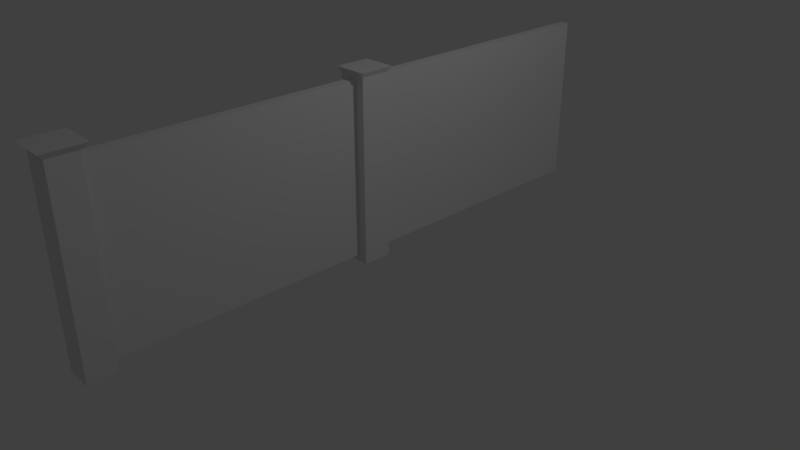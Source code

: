 # Source: Outerwall.blend  (saved by Blender 2.79.0; exported with 4.5.12 LTS)
import bpy
from mathutils import Matrix  # noqa: F401  (used for matrix-valued properties, if any)

bpy.ops.wm.read_factory_settings(use_empty=True)
scene = bpy.context.scene
scene.name = 'Scene'

# ---- collections
col_collection_1 = bpy.data.collections.new('Collection 1'); scene.collection.children.link(col_collection_1)

# ---- materials (node trees are filled in below, after node groups)
mat_material = bpy.data.materials.new('Material')
mat_material.alpha_threshold = 0.0
mat_material.use_transparent_shadow = False
mat_material.roughness = 0.5
mat_material.line_color = (0.0, 0.0, 0.0, 1.0)

# ---- material node trees

# ---- world
world_world = bpy.data.worlds.new('World'); scene.world = world_world
world_world.color = (0.05088, 0.05088, 0.05088)
world_world.use_sun_shadow = False
world_world.sun_shadow_jitter_overblur = 0.0
world_world.cycles.sampling_method = 'MANUAL'

# ---- cameras
cam_camera = bpy.data.cameras.new('Camera')
cam_camera.clip_end = 100.0
cam_camera.lens = 35.0
cam_camera.sensor_width = 32.0
cam_camera.sensor_height = 18.0
cam_camera.ortho_scale = 7.314
cam_camera.dof.focus_distance = 0.0
cam_camera.dof.aperture_fstop = 128.0

# ---- lights
light_lamp = bpy.data.lights.new('Lamp', 'POINT')
light_lamp.transmission_factor = 0.0
light_lamp.cutoff_distance = 30.0
light_lamp.energy = 100.0
light_lamp.shadow_buffer_clip_start = 1.001
light_lamp.shadow_soft_size = 0.1
light_lamp.shadow_maximum_resolution = 0.006
light_lamp.use_absolute_resolution = True

# ---- meshes
me_cube = bpy.data.meshes.new('Cube')
me_cube.from_pydata([(0.1764, -3.559, 0.005196), (0.1764, -3.912, 0.005196), (-0.1764, -3.912, 0.005196), (-0.1764, -3.559, 0.005196), (0.1764, -3.559, 2.447), (0.1764, -3.912, 2.447), (-0.1764, -3.912, 2.447), (-0.1764, -3.559, 2.447), (0.2486, -3.487, 2.527), (0.2486, -3.984, 2.527), (-0.2486, -3.487, 2.527), (-0.2486, -3.984, 2.527), (0.05881, -3.559, 0.005196), (-0.05881, -3.559, 0.005196), (0.05881, -3.559, 2.447), (-0.05881, -3.559, 2.447), (0.05881, -3.559, 0.09156), (0.05881, -3.559, 2.361), (-0.05881, -3.559, 0.09156), (-0.05881, -3.559, 2.361), (0.05881, -0.211, 0.09156), (0.05881, -0.211, 2.361), (-0.05881, -0.211, 0.09156), (-0.05881, -0.211, 2.361), (0.05881, -3.912, 0.005196), (-0.05881, -3.912, 0.005196), (0.05881, -3.912, 2.447), (-0.05881, -3.912, 2.447), (-0.05881, -0.211, 2.414), (-0.06954, -0.2466, 2.479), (0.05881, -0.211, 2.414), (0.06955, -0.2466, 2.479), (0.05881, -0.211, 0.001703), (-0.05881, -0.211, 0.001703), (-0.05881, 0.1749, 2.361), (0.05881, 0.1749, 2.361), (0.1838, -0.211, 0.09156), (0.1838, -0.211, 2.361), (0.1838, -0.011, 0.09156), (0.1838, -0.011, 2.361), (0.1838, -0.211, 0.001703), (0.1838, -0.011, 0.001703), (-0.1838, -0.211, 0.09156), (-0.1838, -0.211, 2.361), (-0.1838, -0.011, 2.361), (-0.1838, -0.211, 0.001703), (-0.1838, -0.011, 0.001703), (0.05881, 0.1749, 0.001703), (-0.05881, 0.1749, 0.001703), (0.1838, 0.1749, 0.09156), (0.1838, 0.1749, 2.361), (0.1838, 0.1749, 0.001703), (-0.1838, 0.1749, 0.09156), (-0.1838, 0.1749, 2.361), (-0.1838, 0.1749, 0.001703), (0.05881, 0.1749, 2.414), (0.1838, 0.1749, 2.414), (0.1838, -0.011, 2.414), (-0.05881, 0.1749, 2.414), (0.1838, -0.211, 2.414), (-0.1838, -0.211, 2.414), (-0.1838, -0.011, 2.414), (-0.1838, 0.1749, 2.414), (0.06955, 0.2097, 2.479), (0.2174, 0.2097, 2.479), (0.2174, -0.01014, 2.479), (-0.06954, 0.2097, 2.479), (0.2174, -0.2466, 2.479), (-0.2174, -0.2466, 2.479), (-0.2174, -0.01014, 2.479), (-0.2174, 0.2097, 2.479), (0.06127, 0.1749, 0.09156), (-0.06127, 0.1749, 0.09156), (0.05881, 3.78, 2.361), (-0.05881, 3.78, 2.361), (0.06127, 3.78, 0.09156), (-0.06127, 3.78, 0.09156)], [], [(0, 1, 24, 25, 2, 3, 13, 12), (6, 27, 26, 5, 9, 11), (0, 4, 5, 1), (2, 6, 7, 3), (15, 19, 18, 13, 3, 7), (8, 10, 11, 9), (5, 4, 8, 9), (7, 6, 11, 10), (4, 14, 15, 7, 10, 8), (4, 0, 12, 16, 17, 14), (16, 12, 13, 18), (14, 17, 19, 15), (19, 17, 21, 23), (21, 20, 36, 37), (16, 18, 22, 20), (18, 19, 23, 22), (17, 16, 20, 21), (48, 47, 51, 41, 40, 32, 33, 45, 46, 54), (20, 22, 33, 32), (37, 39, 57, 59), (20, 32, 40, 36), (23, 21, 30, 28), (37, 36, 38, 39), (38, 36, 40, 41), (44, 43, 60, 61), (50, 35, 55, 56), (22, 23, 43, 42), (33, 22, 42, 45), (39, 38, 49, 50), (52, 54, 46, 45, 42, 43, 44, 53), (21, 37, 59, 30), (38, 41, 51, 49), (53, 44, 61, 62), (59, 57, 65, 67), (28, 30, 31, 29), (61, 60, 68, 69), (56, 55, 63, 64), (55, 58, 66, 63), (62, 61, 69, 70), (39, 50, 56, 57), (35, 34, 58, 55), (34, 53, 62, 58), (43, 23, 28, 60), (27, 6, 2, 25, 24, 1, 5, 26), (58, 62, 70, 66), (30, 59, 67, 31), (57, 56, 64, 65), (60, 28, 29, 68), (69, 68, 29, 31, 67, 65, 64, 63, 66, 70), (49, 51, 47, 71), (48, 72, 71, 47), (52, 72, 48, 54), (49, 71, 35, 50), (72, 34, 74, 76), (52, 53, 34, 72), (74, 73, 75, 76), (71, 72, 76, 75), (34, 35, 73, 74), (35, 71, 75, 73)])
_uv = me_cube.uv_layers.new(name='UVMap')
_uv.uv.foreach_set('vector', [0.8241, 0.7782, 0.8241, 0.8281, 0.8075, 0.8281, 0.7908, 0.8281, 0.7742, 0.8281, 0.7742, 0.7782, 0.7908, 0.7782, 0.8075, 0.7782, 0.835, 0.7782, 0.8516, 0.7782, 0.8683, 0.7782, 0.8849, 0.7782, 0.8951, 0.7934, 0.8248, 0.7934, 0.5707, 0.0003499, 0.5708, 0.3456, 0.5209, 0.3456, 0.5209, 0.0003529, 0.6418, 0.0003499, 0.6418, 0.3456, 0.5919, 0.3456, 0.5919, 0.0003499, 0.6961, 0.3456, 0.6961, 0.3333, 0.6961, 0.01256, 0.6961, 0.0003499, 0.7127, 0.00035, 0.7127, 0.3456, 0.8492, 0.9728, 0.7789, 0.9728, 0.7789, 0.9025, 0.8492, 0.9025, 0.5209, 0.3456, 0.5708, 0.3456, 0.581, 0.3608, 0.5107, 0.3608, 0.5919, 0.3456, 0.6418, 0.3456, 0.652, 0.3608, 0.5817, 0.3608, 0.6629, 0.3456, 0.6795, 0.3456, 0.6961, 0.3456, 0.7127, 0.3456, 0.7229, 0.3608, 0.6527, 0.3608, 0.6629, 0.3456, 0.6629, 0.0003499, 0.6795, 0.0003499, 0.6795, 0.01256, 0.6795, 0.3333, 0.6795, 0.3456, 0.6795, 0.01256, 0.6795, 0.0003499, 0.6961, 0.0003499, 0.6961, 0.01256, 0.6795, 0.3456, 0.6795, 0.3333, 0.6961, 0.3333, 0.6961, 0.3456, 0.05527, 0.8233, 0.05527, 0.8107, 0.4154, 0.8107, 0.4154, 0.8233, 0.8931, 0.3338, 0.8931, 0.01305, 0.9108, 0.01305, 0.9108, 0.3338, 0.05527, 0.8101, 0.05527, 0.7975, 0.4154, 0.7975, 0.4154, 0.8101, -0.0006414, 0.9643, -0.0006414, 0.6435, 0.4726, 0.6435, 0.4726, 0.9643, 0.0003499, 0.9643, 0.0003499, 0.6435, 0.4736, 0.6435, 0.4736, 0.9643, 0.8288, 0.7432, 0.8288, 0.7598, 0.8288, 0.7775, 0.8025, 0.7775, 0.7742, 0.7775, 0.7742, 0.7598, 0.7742, 0.7432, 0.7742, 0.7255, 0.8025, 0.7255, 0.8288, 0.7255, 0.8931, 0.01305, 0.8765, 0.01305, 0.8765, 0.0003502, 0.8931, 0.0003505, 0.7287, 0.3338, 0.7569, 0.3338, 0.7569, 0.3414, 0.7287, 0.3414, 0.8931, 0.01305, 0.8931, 0.0003505, 0.9108, 0.0003509, 0.9108, 0.01305, 0.8765, 0.3338, 0.8931, 0.3338, 0.8931, 0.3414, 0.8765, 0.3414, 0.7287, 0.3338, 0.7287, 0.01305, 0.7569, 0.01305, 0.7569, 0.3338, 0.7569, 0.01305, 0.7287, 0.01305, 0.7287, 0.0003499, 0.7569, 0.0003499, 0.82, 0.3338, 0.8483, 0.3338, 0.8483, 0.3414, 0.82, 0.3414, 0.9209, 0.3338, 0.9386, 0.3338, 0.9386, 0.3414, 0.9209, 0.3414, 0.8765, 0.01305, 0.8765, 0.3338, 0.8588, 0.3338, 0.8588, 0.01305, 0.8765, 0.0003502, 0.8765, 0.01305, 0.8588, 0.01305, 0.8588, 0.0003499, 0.7569, 0.3338, 0.7569, 0.01305, 0.7832, 0.01305, 0.7832, 0.3338, 0.7938, 0.01305, 0.7938, 0.0003499, 0.82, 0.0003499, 0.8483, 0.0003499, 0.8483, 0.01305, 0.8483, 0.3338, 0.82, 0.3338, 0.7938, 0.3338, 0.8931, 0.3338, 0.9108, 0.3338, 0.9108, 0.3414, 0.8931, 0.3414, 0.7569, 0.01305, 0.7569, 0.0003499, 0.7832, 0.0003499, 0.7832, 0.01305, 0.7938, 0.3338, 0.82, 0.3338, 0.82, 0.3414, 0.7938, 0.3414, 0.7287, 0.3414, 0.7569, 0.3414, 0.7571, 0.3517, 0.7236, 0.3517, 0.8765, 0.3414, 0.8931, 0.3414, 0.8946, 0.3518, 0.8749, 0.3518, 0.82, 0.3414, 0.8483, 0.3414, 0.8534, 0.3517, 0.8199, 0.3517, 0.9209, 0.3414, 0.9386, 0.3414, 0.9371, 0.3518, 0.9162, 0.3518, 0.9386, 0.3414, 0.9552, 0.3414, 0.9568, 0.3518, 0.9371, 0.3518, 0.7938, 0.3414, 0.82, 0.3414, 0.8199, 0.3517, 0.7888, 0.3517, 0.7569, 0.3338, 0.7832, 0.3338, 0.7832, 0.3414, 0.7569, 0.3414, 0.9386, 0.3338, 0.9552, 0.3338, 0.9552, 0.3414, 0.9386, 0.3414, 0.9552, 0.3338, 0.9729, 0.3338, 0.9729, 0.3414, 0.9552, 0.3414, 0.8588, 0.3338, 0.8765, 0.3338, 0.8765, 0.3414, 0.8588, 0.3414, 0.9649, 0.9887, 0.9482, 0.9887, 0.9482, 0.6435, 0.9649, 0.6435, 0.9815, 0.6435, 0.9981, 0.6435, 0.9981, 0.9887, 0.9815, 0.9887, 0.9552, 0.3414, 0.9729, 0.3414, 0.9776, 0.3518, 0.9568, 0.3518, 0.8931, 0.3414, 0.9108, 0.3414, 0.9155, 0.3518, 0.8946, 0.3518, 0.7569, 0.3414, 0.7832, 0.3414, 0.7881, 0.3517, 0.7571, 0.3517, 0.8588, 0.3414, 0.8765, 0.3414, 0.8749, 0.3518, 0.8541, 0.3518, 0.8357, 0.6914, 0.8357, 0.7248, 0.8148, 0.7248, 0.7951, 0.7248, 0.7742, 0.7248, 0.7742, 0.6914, 0.7742, 0.6603, 0.7951, 0.6603, 0.8148, 0.6603, 0.8357, 0.6603, 0.9209, 0.01305, 0.9209, 0.0003499, 0.9386, 0.0003499, 0.9383, 0.01305, 0.9552, 0.0003499, 0.9556, 0.01305, 0.9383, 0.01305, 0.9386, 0.0003499, 0.9729, 0.01305, 0.9556, 0.01305, 0.9552, 0.0003499, 0.9729, 0.0003499, 0.9209, 0.01305, 0.9383, 0.01305, 0.9386, 0.3338, 0.9209, 0.3338, 0.0269, 0.3887, 0.0269, 0.09526, 0.493, 0.09526, 0.493, 0.3887, 0.9729, 0.01305, 0.9729, 0.3338, 0.9552, 0.3338, 0.9556, 0.01305, 0.07457, 0.3026, 0.06456, 0.3026, 0.06435, 0.1095, 0.07478, 0.1095, 0.0269, 0.1832, 0.0269, 0.1674, 0.493, 0.1674, 0.493, 0.1832, 0.02465, 0.315, 0.02465, 0.2998, 0.4907, 0.2998, 0.4907, 0.315, 0.0269, 0.391, 0.02701, 0.0976, 0.4931, 0.09776, 0.493, 0.3912])
me_cube.materials.append(mat_material)
me_cube.use_remesh_preserve_volume = False
me_cube.use_remesh_preserve_attributes = False
me_cube.use_mirror_vertex_groups = False
me_cube.update()

# ---- objects
ob_cube = bpy.data.objects.new('Cube', me_cube)
ob_lamp = bpy.data.objects.new('Lamp', light_lamp)
ob_camera = bpy.data.objects.new('Camera', cam_camera)

# ---- transforms, parenting, visibility, modifiers, constraints
ob_cube.location = (0.0, 0.0, 0.0)
ob_cube.lock_rotations_4d = False
ob_cube.empty_display_type = 'ARROWS'
ob_cube.lineart.crease_threshold = 0.0
ob_lamp.location = (4.076, 1.005, 5.904)
ob_lamp.rotation_euler = (0.6503, 0.05522, 1.866)
ob_lamp.lock_rotations_4d = False
ob_lamp.empty_display_type = 'ARROWS'
ob_lamp.color = (0.0, 0.0, 0.0, 0.0)
ob_lamp.lineart.crease_threshold = 0.0
ob_camera.location = (7.481, -6.508, 5.344)
ob_camera.rotation_euler = (1.109, 0.0, 0.8149)
ob_camera.lock_rotations_4d = False
ob_camera.empty_display_type = 'ARROWS'
ob_camera.color = (0.0, 0.0, 0.0, 0.0)
ob_camera.display_type = 'WIRE'
ob_camera.lineart.crease_threshold = 0.0

# ---- collection membership
col_collection_1.objects.link(ob_cube)
col_collection_1.objects.link(ob_lamp)
col_collection_1.objects.link(ob_camera)

# ---- scene / render settings (as saved in the file)
scene.camera = ob_camera
scene.frame_start = 1; scene.frame_end = 250; scene.frame_set(1)
scene.render.engine = 'BLENDER_EEVEE_NEXT'
scene.render.resolution_percentage = 50
scene.render.dither_intensity = 0.0
scene.cycles.use_denoising = False
scene.cycles.samples = 128
scene.cycles.sampling_pattern = 'TABULATED_SOBOL'
scene.cycles.use_adaptive_sampling = False
scene.cycles.use_light_tree = False
scene.cycles.blur_glossy = 0.0
scene.cycles.sample_clamp_indirect = 0.0
scene.view_settings.view_transform = 'Standard'
bpy.context.view_layer.update()
